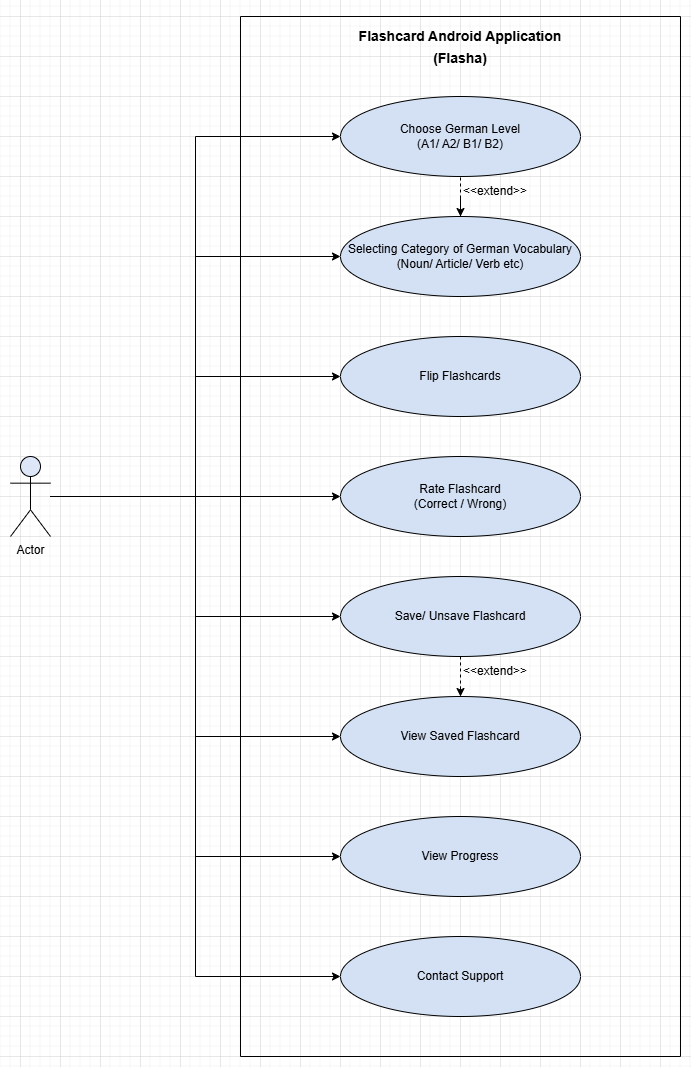

The diagram above was exported from draw.io. Its source (the exported page's mxGraphModel, read from the mxfile embedded in the PNG):
<mxGraphModel dx="1655" dy="896" grid="1" gridSize="10" guides="1" tooltips="1" connect="1" arrows="1" fold="1" page="1" pageScale="1" pageWidth="850" pageHeight="1100" math="0" shadow="0">
  <root>
    <mxCell id="0" />
    <mxCell id="1" parent="0" />
    <mxCell id="7fX2hZzHtTA9drETFm4A-15" edge="1" parent="1" source="7fX2hZzHtTA9drETFm4A-2" style="edgeStyle=orthogonalEdgeStyle;rounded=0;orthogonalLoop=1;jettySize=auto;html=1;entryX=0;entryY=0.5;entryDx=0;entryDy=0;" target="7fX2hZzHtTA9drETFm4A-5">
      <mxGeometry relative="1" as="geometry" />
    </mxCell>
    <mxCell id="7fX2hZzHtTA9drETFm4A-17" edge="1" parent="1" source="7fX2hZzHtTA9drETFm4A-2" style="edgeStyle=orthogonalEdgeStyle;rounded=0;orthogonalLoop=1;jettySize=auto;html=1;entryX=0;entryY=0.5;entryDx=0;entryDy=0;" target="7fX2hZzHtTA9drETFm4A-6">
      <mxGeometry relative="1" as="geometry" />
    </mxCell>
    <mxCell id="7fX2hZzHtTA9drETFm4A-18" edge="1" parent="1" source="7fX2hZzHtTA9drETFm4A-2" style="edgeStyle=orthogonalEdgeStyle;rounded=0;orthogonalLoop=1;jettySize=auto;html=1;entryX=0;entryY=0.5;entryDx=0;entryDy=0;" target="7fX2hZzHtTA9drETFm4A-7">
      <mxGeometry relative="1" as="geometry" />
    </mxCell>
    <mxCell id="7fX2hZzHtTA9drETFm4A-19" edge="1" parent="1" source="7fX2hZzHtTA9drETFm4A-2" style="edgeStyle=orthogonalEdgeStyle;rounded=0;orthogonalLoop=1;jettySize=auto;html=1;entryX=0;entryY=0.5;entryDx=0;entryDy=0;" target="7fX2hZzHtTA9drETFm4A-8">
      <mxGeometry relative="1" as="geometry" />
    </mxCell>
    <mxCell id="7fX2hZzHtTA9drETFm4A-20" edge="1" parent="1" source="7fX2hZzHtTA9drETFm4A-2" style="edgeStyle=orthogonalEdgeStyle;rounded=0;orthogonalLoop=1;jettySize=auto;html=1;entryX=0;entryY=0.5;entryDx=0;entryDy=0;" target="7fX2hZzHtTA9drETFm4A-9">
      <mxGeometry relative="1" as="geometry" />
    </mxCell>
    <mxCell id="7fX2hZzHtTA9drETFm4A-21" edge="1" parent="1" source="7fX2hZzHtTA9drETFm4A-2" style="edgeStyle=orthogonalEdgeStyle;rounded=0;orthogonalLoop=1;jettySize=auto;html=1;entryX=0;entryY=0.5;entryDx=0;entryDy=0;" target="7fX2hZzHtTA9drETFm4A-10">
      <mxGeometry relative="1" as="geometry" />
    </mxCell>
    <mxCell id="7fX2hZzHtTA9drETFm4A-22" edge="1" parent="1" source="7fX2hZzHtTA9drETFm4A-2" style="edgeStyle=orthogonalEdgeStyle;rounded=0;orthogonalLoop=1;jettySize=auto;html=1;entryX=0;entryY=0.5;entryDx=0;entryDy=0;" target="7fX2hZzHtTA9drETFm4A-11">
      <mxGeometry relative="1" as="geometry" />
    </mxCell>
    <mxCell id="NO7inC5ObaCHGwQxR-uC-11" edge="1" parent="1" source="7fX2hZzHtTA9drETFm4A-2" style="edgeStyle=orthogonalEdgeStyle;rounded=0;orthogonalLoop=1;jettySize=auto;html=1;entryX=0;entryY=0.5;entryDx=0;entryDy=0;" target="NO7inC5ObaCHGwQxR-uC-10">
      <mxGeometry relative="1" as="geometry" />
    </mxCell>
    <mxCell id="7fX2hZzHtTA9drETFm4A-2" parent="1" style="shape=umlActor;verticalLabelPosition=bottom;verticalAlign=top;html=1;outlineConnect=0;fillColor=#D4E1F5CC;" value="Actor" vertex="1">
      <mxGeometry height="80" width="40" x="70" y="480" as="geometry" />
    </mxCell>
    <mxCell id="7fX2hZzHtTA9drETFm4A-4" parent="1" style="text;html=1;whiteSpace=wrap;strokeColor=none;fillColor=none;align=center;verticalAlign=middle;rounded=0;" value="&lt;h2&gt;&lt;font style=&quot;font-size: 14px;&quot;&gt;Flashcard Android Application&lt;br&gt;&lt;/font&gt;&lt;font style=&quot;font-size: 14px;&quot;&gt;(Flasha)&lt;/font&gt;&lt;/h2&gt;" vertex="1">
      <mxGeometry height="60" width="360" x="340" y="40" as="geometry" />
    </mxCell>
    <mxCell id="7fX2hZzHtTA9drETFm4A-5" parent="1" style="ellipse;whiteSpace=wrap;html=1;fillColor=#D4E1F5;" value="Choose German Level&lt;br&gt;(A1/ A2/ B1/ B2)" vertex="1">
      <mxGeometry height="80" width="240" x="400" y="120" as="geometry" />
    </mxCell>
    <mxCell id="7fX2hZzHtTA9drETFm4A-6" parent="1" style="ellipse;whiteSpace=wrap;html=1;fillColor=#D4E1F5;" value="Selecting Category of German Vocabulary&lt;br&gt;(Noun/ Article/ Verb etc)" vertex="1">
      <mxGeometry height="80" width="240" x="400" y="240" as="geometry" />
    </mxCell>
    <mxCell id="7fX2hZzHtTA9drETFm4A-7" parent="1" style="ellipse;whiteSpace=wrap;html=1;fillColor=#D4E1F5;" value="Flip Flashcards" vertex="1">
      <mxGeometry height="80" width="240" x="400" y="360" as="geometry" />
    </mxCell>
    <mxCell id="7fX2hZzHtTA9drETFm4A-29" parent="1" style="swimlane;startSize=0;fillColor=#FFFFFF;" value="" vertex="1">
      <mxGeometry height="1040" width="440" x="300" y="40" as="geometry" />
    </mxCell>
    <mxCell id="NO7inC5ObaCHGwQxR-uC-6" parent="7fX2hZzHtTA9drETFm4A-29" style="text;html=1;whiteSpace=wrap;strokeColor=none;fillColor=none;align=center;verticalAlign=middle;rounded=0;" value="&amp;lt;&amp;lt;extend&amp;gt;&amp;gt;" vertex="1">
      <mxGeometry height="30" width="90" x="210" y="160" as="geometry" />
    </mxCell>
    <mxCell id="7fX2hZzHtTA9drETFm4A-8" parent="7fX2hZzHtTA9drETFm4A-29" style="ellipse;whiteSpace=wrap;html=1;fillColor=#D4E1F5;" value="Save/ Unsave Flashcard" vertex="1">
      <mxGeometry height="80" width="240" x="100" y="560" as="geometry" />
    </mxCell>
    <mxCell id="7fX2hZzHtTA9drETFm4A-9" parent="7fX2hZzHtTA9drETFm4A-29" style="ellipse;whiteSpace=wrap;html=1;fillColor=#D4E1F5;" value="View Saved Flashcard" vertex="1">
      <mxGeometry height="80" width="240" x="100" y="680" as="geometry" />
    </mxCell>
    <mxCell id="7fX2hZzHtTA9drETFm4A-10" parent="7fX2hZzHtTA9drETFm4A-29" style="ellipse;whiteSpace=wrap;html=1;fillColor=#D4E1F5;" value="View Progress" vertex="1">
      <mxGeometry height="80" width="240" x="100" y="800" as="geometry" />
    </mxCell>
    <mxCell id="7fX2hZzHtTA9drETFm4A-11" parent="7fX2hZzHtTA9drETFm4A-29" style="ellipse;whiteSpace=wrap;html=1;fillColor=#D4E1F5;" value="Contact Support" vertex="1">
      <mxGeometry height="80" width="240" x="100" y="920" as="geometry" />
    </mxCell>
    <mxCell id="NO7inC5ObaCHGwQxR-uC-7" parent="7fX2hZzHtTA9drETFm4A-29" style="text;html=1;whiteSpace=wrap;strokeColor=none;fillColor=none;align=center;verticalAlign=middle;rounded=0;" value="&amp;lt;&amp;lt;extend&amp;gt;&amp;gt;" vertex="1">
      <mxGeometry height="30" width="90" x="210" y="640" as="geometry" />
    </mxCell>
    <mxCell id="NO7inC5ObaCHGwQxR-uC-8" edge="1" parent="7fX2hZzHtTA9drETFm4A-29" source="7fX2hZzHtTA9drETFm4A-8" style="endArrow=none;dashed=1;html=1;rounded=0;exitX=0.5;exitY=1;exitDx=0;exitDy=0;" value="">
      <mxGeometry height="50" relative="1" width="50" as="geometry">
        <mxPoint x="280" y="540" as="sourcePoint" />
        <mxPoint x="220" y="680" as="targetPoint" />
      </mxGeometry>
    </mxCell>
    <mxCell id="NO7inC5ObaCHGwQxR-uC-9" edge="1" parent="7fX2hZzHtTA9drETFm4A-29" style="endArrow=classic;html=1;rounded=0;entryX=0.5;entryY=0;entryDx=0;entryDy=0;" target="7fX2hZzHtTA9drETFm4A-9" value="">
      <mxGeometry height="50" relative="1" width="50" as="geometry">
        <mxPoint x="220" y="670" as="sourcePoint" />
        <mxPoint x="380" y="330" as="targetPoint" />
      </mxGeometry>
    </mxCell>
    <mxCell id="NO7inC5ObaCHGwQxR-uC-10" parent="7fX2hZzHtTA9drETFm4A-29" style="ellipse;whiteSpace=wrap;html=1;fillColor=#D4E1F5;" value="Rate Flashcard&lt;br&gt;(Correct / Wrong)" vertex="1">
      <mxGeometry height="80" width="240" x="100" y="440" as="geometry" />
    </mxCell>
    <mxCell id="NO7inC5ObaCHGwQxR-uC-3" edge="1" parent="1" source="7fX2hZzHtTA9drETFm4A-6" style="endArrow=none;dashed=1;html=1;rounded=0;entryX=0.5;entryY=1;entryDx=0;entryDy=0;" target="7fX2hZzHtTA9drETFm4A-5" value="">
      <mxGeometry height="50" relative="1" width="50" as="geometry">
        <mxPoint x="580" y="360" as="sourcePoint" />
        <mxPoint x="630" y="310" as="targetPoint" />
      </mxGeometry>
    </mxCell>
    <mxCell id="NO7inC5ObaCHGwQxR-uC-4" edge="1" parent="1" style="endArrow=classic;html=1;rounded=0;entryX=0.5;entryY=0;entryDx=0;entryDy=0;" target="7fX2hZzHtTA9drETFm4A-6" value="">
      <mxGeometry height="50" relative="1" width="50" as="geometry">
        <mxPoint x="520" y="220" as="sourcePoint" />
        <mxPoint x="630" y="310" as="targetPoint" />
      </mxGeometry>
    </mxCell>
  </root>
</mxGraphModel>